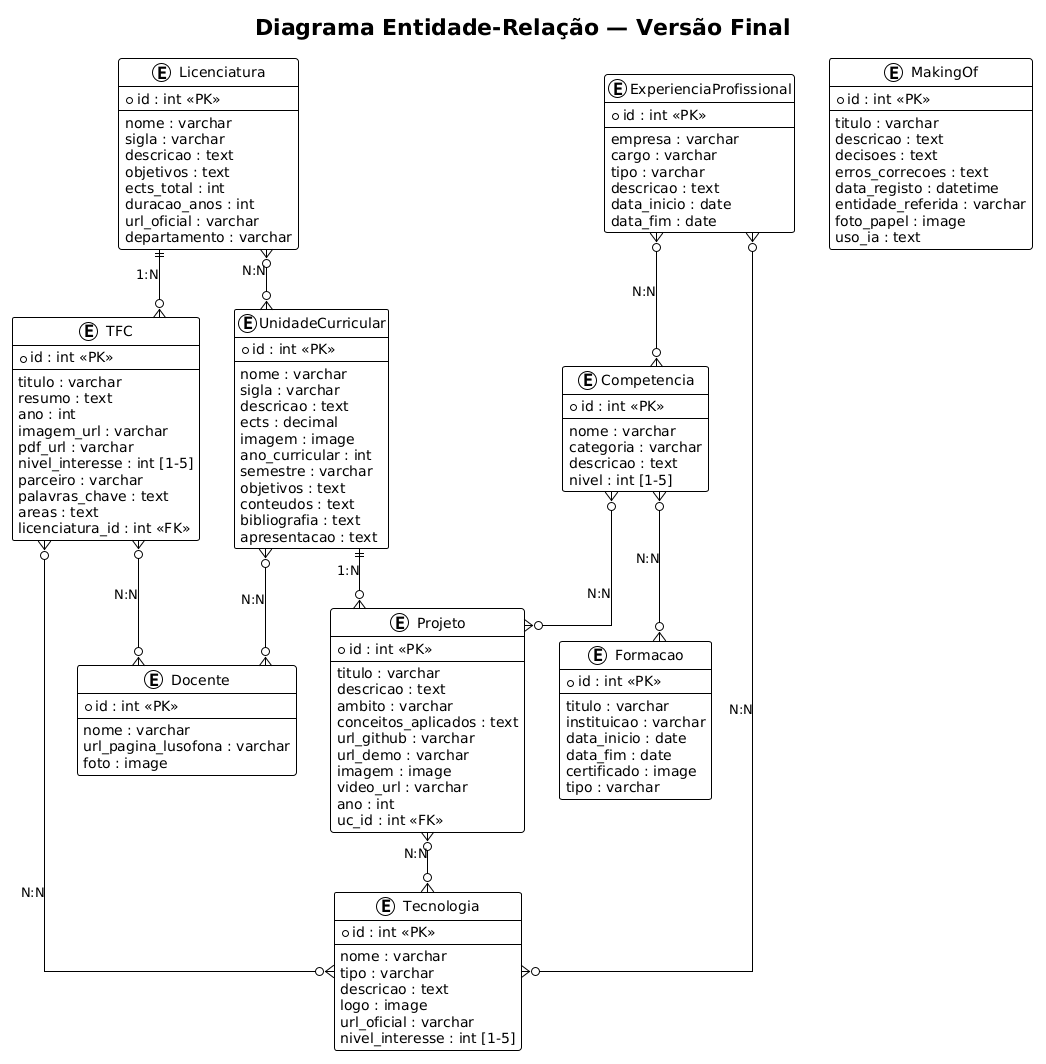

The diagram above was rendered by PlantUML. Its source (embedded in the PNG):
@startuml
!theme plain
skinparam roundcorner 5
skinparam shadowing false
skinparam linetype ortho

title Diagrama Entidade-Relação — Versão Final

entity "Licenciatura" as L {
  * id : int <<PK>>
  --
  nome : varchar
  sigla : varchar
  descricao : text
  objetivos : text
  ects_total : int
  duracao_anos : int
  url_oficial : varchar
  departamento : varchar
}

entity "Docente" as D {
  * id : int <<PK>>
  --
  nome : varchar
  url_pagina_lusofona : varchar
  foto : image
}

entity "UnidadeCurricular" as UC {
  * id : int <<PK>>
  --
  nome : varchar
  sigla : varchar
  descricao : text
  ects : decimal
  imagem : image
  ano_curricular : int
  semestre : varchar
  objetivos : text
  conteudos : text
  bibliografia : text
  apresentacao : text
}

entity "Tecnologia" as T {
  * id : int <<PK>>
  --
  nome : varchar
  tipo : varchar
  descricao : text
  logo : image
  url_oficial : varchar
  nivel_interesse : int [1-5]
}

entity "Projeto" as P {
  * id : int <<PK>>
  --
  titulo : varchar
  descricao : text
  ambito : varchar
  conceitos_aplicados : text
  url_github : varchar
  url_demo : varchar
  imagem : image
  video_url : varchar
  ano : int
  uc_id : int <<FK>>
}

entity "TFC" as TFC {
  * id : int <<PK>>
  --
  titulo : varchar
  resumo : text
  ano : int
  imagem_url : varchar
  pdf_url : varchar
  nivel_interesse : int [1-5]
  parceiro : varchar
  palavras_chave : text
  areas : text
  licenciatura_id : int <<FK>>
}

entity "Competencia" as C {
  * id : int <<PK>>
  --
  nome : varchar
  categoria : varchar
  descricao : text
  nivel : int [1-5]
}

entity "Formacao" as F {
  * id : int <<PK>>
  --
  titulo : varchar
  instituicao : varchar
  data_inicio : date
  data_fim : date
  certificado : image
  tipo : varchar
}

entity "ExperienciaProfissional" as EP {
  * id : int <<PK>>
  --
  empresa : varchar
  cargo : varchar
  tipo : varchar
  descricao : text
  data_inicio : date
  data_fim : date
}

entity "MakingOf" as MO {
  * id : int <<PK>>
  --
  titulo : varchar
  descricao : text
  decisoes : text
  erros_correcoes : text
  data_registo : datetime
  entidade_referida : varchar
  foto_papel : image
  uso_ia : text
}

' ═══════════════════════════════════════
' RELAÇÕES (versão final)
' ═══════════════════════════════════════

L }o--o{ UC : "N:N"
UC }o--o{ D : "N:N"
UC ||--o{ P : "1:N"
P }o--o{ T : "N:N"
L ||--o{ TFC : "1:N"
TFC }o--o{ D : "N:N"
TFC }o--o{ T : "N:N"
C }o--o{ P : "N:N"
C }o--o{ F : "N:N"
EP }o--o{ T : "N:N"
EP }o--o{ C : "N:N"
@enduml